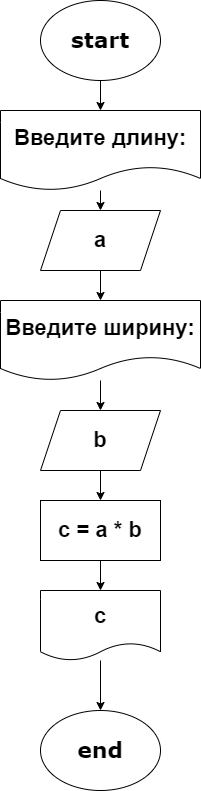

The diagram above was exported from draw.io. Its source (the exported page's mxGraphModel, read from the mxfile embedded in the PNG):
<mxGraphModel dx="305" dy="313" grid="1" gridSize="10" guides="1" tooltips="1" connect="1" arrows="1" fold="1" page="1" pageScale="1" pageWidth="850" pageHeight="1100" math="0" shadow="0">
  <root>
    <mxCell id="0" />
    <mxCell id="1" parent="0" />
    <mxCell id="2" value="" style="edgeStyle=none;html=1;" edge="1" parent="1" source="3" target="5">
      <mxGeometry relative="1" as="geometry" />
    </mxCell>
    <mxCell id="3" value="start" style="ellipse;whiteSpace=wrap;html=1;fontSize=22;fontStyle=1;fontFamily=Verdana;" vertex="1" parent="1">
      <mxGeometry x="520" y="20" width="120" height="80" as="geometry" />
    </mxCell>
    <mxCell id="4" value="" style="edgeStyle=none;html=1;" edge="1" parent="1" source="5" target="7">
      <mxGeometry relative="1" as="geometry" />
    </mxCell>
    <mxCell id="5" value="&lt;font style=&quot;font-size: 22px;&quot;&gt;&lt;b&gt;Введите длину:&lt;/b&gt;&lt;/font&gt;" style="shape=document;whiteSpace=wrap;html=1;boundedLbl=1;" vertex="1" parent="1">
      <mxGeometry x="480" y="130" width="200" height="80" as="geometry" />
    </mxCell>
    <mxCell id="6" value="" style="edgeStyle=none;html=1;" edge="1" parent="1" source="7" target="9">
      <mxGeometry relative="1" as="geometry" />
    </mxCell>
    <mxCell id="7" value="a" style="shape=parallelogram;perimeter=parallelogramPerimeter;whiteSpace=wrap;html=1;fixedSize=1;fontSize=22;fontStyle=1" vertex="1" parent="1">
      <mxGeometry x="520" y="230" width="120" height="60" as="geometry" />
    </mxCell>
    <mxCell id="8" value="" style="edgeStyle=none;html=1;" edge="1" parent="1" source="9" target="11">
      <mxGeometry relative="1" as="geometry" />
    </mxCell>
    <mxCell id="9" value="&lt;font style=&quot;font-size: 22px;&quot;&gt;&lt;b&gt;Введите ширину:&lt;/b&gt;&lt;/font&gt;" style="shape=document;whiteSpace=wrap;html=1;boundedLbl=1;" vertex="1" parent="1">
      <mxGeometry x="480" y="320" width="200" height="80" as="geometry" />
    </mxCell>
    <mxCell id="10" value="" style="edgeStyle=none;html=1;" edge="1" parent="1" source="11" target="13">
      <mxGeometry relative="1" as="geometry" />
    </mxCell>
    <mxCell id="11" value="b" style="shape=parallelogram;perimeter=parallelogramPerimeter;whiteSpace=wrap;html=1;fixedSize=1;fontSize=22;fontStyle=1" vertex="1" parent="1">
      <mxGeometry x="520" y="430" width="120" height="60" as="geometry" />
    </mxCell>
    <mxCell id="12" value="" style="edgeStyle=none;html=1;" edge="1" parent="1" source="13" target="16">
      <mxGeometry relative="1" as="geometry" />
    </mxCell>
    <mxCell id="13" value="&lt;b&gt;&lt;font style=&quot;font-size: 22px;&quot;&gt;c = a * b&lt;/font&gt;&lt;/b&gt;" style="rounded=0;whiteSpace=wrap;html=1;" vertex="1" parent="1">
      <mxGeometry x="520" y="520" width="120" height="60" as="geometry" />
    </mxCell>
    <mxCell id="14" value="&lt;font face=&quot;Verdana&quot;&gt;&lt;span style=&quot;font-size: 22px;&quot;&gt;&lt;b&gt;end&lt;/b&gt;&lt;/span&gt;&lt;/font&gt;" style="ellipse;whiteSpace=wrap;html=1;" vertex="1" parent="1">
      <mxGeometry x="520" y="730" width="120" height="80" as="geometry" />
    </mxCell>
    <mxCell id="15" value="" style="edgeStyle=none;html=1;" edge="1" parent="1" source="16" target="14">
      <mxGeometry relative="1" as="geometry" />
    </mxCell>
    <mxCell id="16" value="&lt;span style=&quot;color: rgb(0, 0, 0); font-size: 22px; font-weight: 700;&quot;&gt;c&lt;/span&gt;" style="shape=document;whiteSpace=wrap;html=1;boundedLbl=1;size=0.25;" vertex="1" parent="1">
      <mxGeometry x="520" y="610" width="120" height="70" as="geometry" />
    </mxCell>
  </root>
</mxGraphModel>